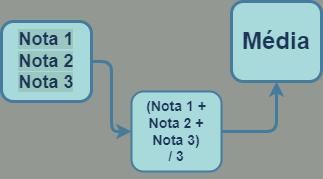

The diagram above was exported from draw.io. Its source (the exported page's mxGraphModel, read from the mxfile embedded in the PNG):
<mxGraphModel dx="570" dy="312" grid="1" gridSize="10" guides="1" tooltips="1" connect="1" arrows="1" fold="1" page="1" pageScale="1" pageWidth="827" pageHeight="1169" background="#939992" math="0" shadow="0">
  <root>
    <mxCell id="0" />
    <mxCell id="1" parent="0" />
    <mxCell id="ct76MkXBoi0WggDHoGRz-3" style="edgeStyle=orthogonalEdgeStyle;curved=0;rounded=1;sketch=0;orthogonalLoop=1;jettySize=auto;html=1;fontColor=#1D3557;strokeColor=#457B9D;fillColor=#A8DADC;strokeWidth=3;" edge="1" parent="1" source="ct76MkXBoi0WggDHoGRz-1" target="ct76MkXBoi0WggDHoGRz-5">
      <mxGeometry relative="1" as="geometry">
        <mxPoint x="260" y="110" as="targetPoint" />
      </mxGeometry>
    </mxCell>
    <mxCell id="ct76MkXBoi0WggDHoGRz-1" value="&lt;h2&gt;&lt;span style=&quot;background-color: rgb(154 , 199 , 191)&quot;&gt;Nota 1&lt;br&gt;Nota 2&lt;br&gt;Nota 3&lt;/span&gt;&lt;/h2&gt;" style="rounded=1;whiteSpace=wrap;html=1;fillColor=#A8DADC;strokeColor=#457B9D;strokeWidth=3;fontColor=#1D3557;" vertex="1" parent="1">
      <mxGeometry x="80" y="40" width="90" height="80" as="geometry" />
    </mxCell>
    <mxCell id="ct76MkXBoi0WggDHoGRz-7" value="" style="edgeStyle=orthogonalEdgeStyle;curved=0;rounded=1;sketch=0;orthogonalLoop=1;jettySize=auto;html=1;fontColor=#1D3557;strokeColor=#457B9D;fillColor=#A8DADC;strokeWidth=3;" edge="1" parent="1" source="ct76MkXBoi0WggDHoGRz-5" target="ct76MkXBoi0WggDHoGRz-6">
      <mxGeometry relative="1" as="geometry" />
    </mxCell>
    <mxCell id="ct76MkXBoi0WggDHoGRz-5" value="&lt;h3&gt;(Nota 1 + Nota 2 + Nota 3)&lt;br&gt;/ 3&lt;/h3&gt;" style="rounded=1;whiteSpace=wrap;html=1;sketch=0;fontColor=#1D3557;strokeColor=#457B9D;fillColor=#A8DADC;strokeWidth=2;" vertex="1" parent="1">
      <mxGeometry x="210" y="110" width="90" height="80" as="geometry" />
    </mxCell>
    <mxCell id="ct76MkXBoi0WggDHoGRz-6" value="&lt;h1&gt;Média&lt;/h1&gt;" style="rounded=1;whiteSpace=wrap;html=1;sketch=0;fontColor=#1D3557;strokeColor=#457B9D;fillColor=#A8DADC;strokeWidth=3;" vertex="1" parent="1">
      <mxGeometry x="310" y="20" width="90" height="80" as="geometry" />
    </mxCell>
  </root>
</mxGraphModel>